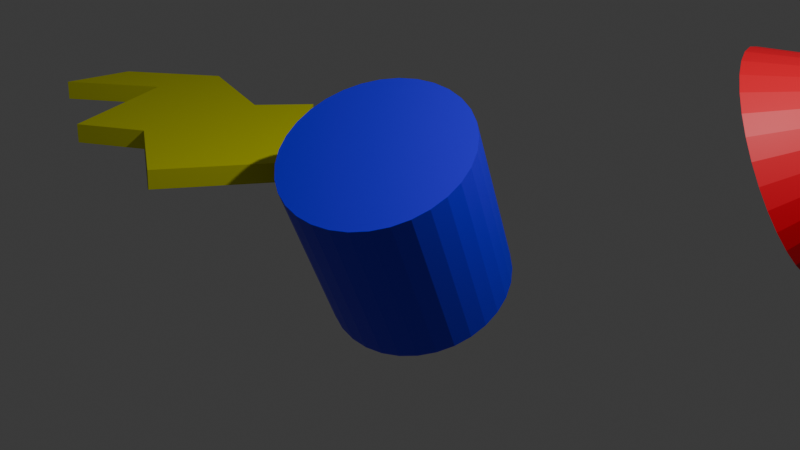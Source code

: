 # Source: Ngons.blend  (saved by Blender 4.3.34; exported with 4.5.12 LTS)
import bpy
from mathutils import Matrix  # noqa: F401  (used for matrix-valued properties, if any)

bpy.ops.wm.read_factory_settings(use_empty=True)
scene = bpy.context.scene
scene.name = 'Scene'

# ---- collections
col_collection = bpy.data.collections.new('Collection'); scene.collection.children.link(col_collection)

# ---- materials (node trees are filled in below, after node groups)
mat_material_002 = bpy.data.materials.new('Material.002')
mat_material_001 = bpy.data.materials.new('Material.001')
mat_material_003 = bpy.data.materials.new('Material.003')

# ---- material node trees
mat_material_002.use_nodes = True; mat_material_002.node_tree.nodes.clear()
_N = mat_material_002.node_tree.nodes; _L = mat_material_002.node_tree.links
n0 = _N.new('ShaderNodeBsdfPrincipled'); n0.name = 'Principled BSDF'; n0.location = (10, 300)
n0.inputs[0].default_value = (0.03213, 0.0, 1.0, 1.0)
n1 = _N.new('ShaderNodeOutputMaterial'); n1.name = 'Material Output'; n1.location = (300, 300)
_L.new(n0.outputs[0], n1.inputs[0])
n1.is_active_output = True
mat_material_001.use_nodes = True; mat_material_001.node_tree.nodes.clear()
_N = mat_material_001.node_tree.nodes; _L = mat_material_001.node_tree.links
n0 = _N.new('ShaderNodeBsdfPrincipled'); n0.name = 'Principled BSDF'; n0.location = (10, 300)
n0.inputs[0].default_value = (1.0, 0.0, 0.02189, 1.0)
n1 = _N.new('ShaderNodeOutputMaterial'); n1.name = 'Material Output'; n1.location = (300, 300)
_L.new(n0.outputs[0], n1.inputs[0])
n1.is_active_output = True
mat_material_003.use_nodes = True; mat_material_003.node_tree.nodes.clear()
_N = mat_material_003.node_tree.nodes; _L = mat_material_003.node_tree.links
n0 = _N.new('ShaderNodeBsdfPrincipled'); n0.name = 'Principled BSDF'; n0.location = (10, 300)
n0.inputs[0].default_value = (0.7732, 0.8, 0.003173, 1.0)
n1 = _N.new('ShaderNodeOutputMaterial'); n1.name = 'Material Output'; n1.location = (300, 300)
_L.new(n0.outputs[0], n1.inputs[0])
n1.is_active_output = True

# ---- world
world_world = bpy.data.worlds.new('World'); scene.world = world_world
world_world.use_nodes = True; world_world.node_tree.nodes.clear()
_N = world_world.node_tree.nodes; _L = world_world.node_tree.links
n0 = _N.new('ShaderNodeOutputWorld'); n0.name = 'World Output'; n0.location = (300, 300)
n1 = _N.new('ShaderNodeBackground'); n1.name = 'Background'; n1.location = (10, 300)
n1.inputs[0].default_value = (0.05088, 0.05088, 0.05088, 1.0)
_L.new(n1.outputs[0], n0.inputs[0])
n0.is_active_output = True
world_world.color = (0.05088, 0.05088, 0.05088)
world_world.sun_shadow_jitter_overblur = 0.0

# ---- cameras
cam_camera = bpy.data.cameras.new('Camera')
cam_camera.clip_end = 100.0
cam_camera.ortho_scale = 7.314

# ---- lights
light_light = bpy.data.lights.new('Light', 'POINT')
light_light.energy = 1000.0
light_light.shadow_soft_size = 0.1

# ---- meshes
me_cylinder = bpy.data.meshes.new('Cylinder')
me_cylinder.from_pydata([(0.0, 1.0, -1.0), (0.0, 1.0, 1.0), (0.1951, 0.9808, -1.0), (0.1951, 0.9808, 1.0), (0.3827, 0.9239, -1.0), (0.3827, 0.9239, 1.0), (0.5556, 0.8315, -1.0), (0.5556, 0.8315, 1.0), (0.7071, 0.7071, -1.0), (0.7071, 0.7071, 1.0), (0.8315, 0.5556, -1.0), (0.8315, 0.5556, 1.0), (0.9239, 0.3827, -1.0), (0.9239, 0.3827, 1.0), (0.9808, 0.1951, -1.0), (0.9808, 0.1951, 1.0), (1.0, 0.0, -1.0), (1.0, 0.0, 1.0), (0.9808, -0.1951, -1.0), (0.9808, -0.1951, 1.0), (0.9239, -0.3827, -1.0), (0.9239, -0.3827, 1.0), (0.8315, -0.5556, -1.0), (0.8315, -0.5556, 1.0), (0.7071, -0.7071, -1.0), (0.7071, -0.7071, 1.0), (0.5556, -0.8315, -1.0), (0.5556, -0.8315, 1.0), (0.3827, -0.9239, -1.0), (0.3827, -0.9239, 1.0), (0.1951, -0.9808, -1.0), (0.1951, -0.9808, 1.0), (0.0, -1.0, -1.0), (0.0, -1.0, 1.0), (-0.1951, -0.9808, -1.0), (-0.1951, -0.9808, 1.0), (-0.3827, -0.9239, -1.0), (-0.3827, -0.9239, 1.0), (-0.5556, -0.8315, -1.0), (-0.5556, -0.8315, 1.0), (-0.7071, -0.7071, -1.0), (-0.7071, -0.7071, 1.0), (-0.8315, -0.5556, -1.0), (-0.8315, -0.5556, 1.0), (-0.9239, -0.3827, -1.0), (-0.9239, -0.3827, 1.0), (-0.9808, -0.1951, -1.0), (-0.9808, -0.1951, 1.0), (-1.0, 0.0, -1.0), (-1.0, 0.0, 1.0), (-0.9808, 0.1951, -1.0), (-0.9808, 0.1951, 1.0), (-0.9239, 0.3827, -1.0), (-0.9239, 0.3827, 1.0), (-0.8315, 0.5556, -1.0), (-0.8315, 0.5556, 1.0), (-0.7071, 0.7071, -1.0), (-0.7071, 0.7071, 1.0), (-0.5556, 0.8315, -1.0), (-0.5556, 0.8315, 1.0), (-0.3827, 0.9239, -1.0), (-0.3827, 0.9239, 1.0), (-0.1951, 0.9808, -1.0), (-0.1951, 0.9808, 1.0)], [], [(0, 1, 3, 2), (2, 3, 5, 4), (4, 5, 7, 6), (6, 7, 9, 8), (8, 9, 11, 10), (10, 11, 13, 12), (12, 13, 15, 14), (14, 15, 17, 16), (16, 17, 19, 18), (18, 19, 21, 20), (20, 21, 23, 22), (22, 23, 25, 24), (24, 25, 27, 26), (26, 27, 29, 28), (28, 29, 31, 30), (30, 31, 33, 32), (32, 33, 35, 34), (34, 35, 37, 36), (36, 37, 39, 38), (38, 39, 41, 40), (40, 41, 43, 42), (42, 43, 45, 44), (44, 45, 47, 46), (46, 47, 49, 48), (48, 49, 51, 50), (50, 51, 53, 52), (52, 53, 55, 54), (54, 55, 57, 56), (56, 57, 59, 58), (58, 59, 61, 60), (3, 1, 63, 61, 59, 57, 55, 53, 51, 49, 47, 45, 43, 41, 39, 37, 35, 33, 31, 29, 27, 25, 23, 21, 19, 17, 15, 13, 11, 9, 7, 5), (60, 61, 63, 62), (62, 63, 1, 0), (0, 2, 4, 6, 8, 10, 12, 14, 16, 18, 20, 22, 24, 26, 28, 30, 32, 34, 36, 38, 40, 42, 44, 46, 48, 50, 52, 54, 56, 58, 60, 62)])
_uv = me_cylinder.uv_layers.new(name='UVMap')
_uv.uv.foreach_set('vector', [1.0, 0.5, 1.0, 1.0, 0.9688, 1.0, 0.9688, 0.5, 0.9688, 0.5, 0.9688, 1.0, 0.9375, 1.0, 0.9375, 0.5, 0.9375, 0.5, 0.9375, 1.0, 0.9062, 1.0, 0.9062, 0.5, 0.9062, 0.5, 0.9062, 1.0, 0.875, 1.0, 0.875, 0.5, 0.875, 0.5, 0.875, 1.0, 0.8438, 1.0, 0.8438, 0.5, 0.8438, 0.5, 0.8438, 1.0, 0.8125, 1.0, 0.8125, 0.5, 0.8125, 0.5, 0.8125, 1.0, 0.7812, 1.0, 0.7812, 0.5, 0.7812, 0.5, 0.7812, 1.0, 0.75, 1.0, 0.75, 0.5, 0.75, 0.5, 0.75, 1.0, 0.7188, 1.0, 0.7188, 0.5, 0.7188, 0.5, 0.7188, 1.0, 0.6875, 1.0, 0.6875, 0.5, 0.6875, 0.5, 0.6875, 1.0, 0.6562, 1.0, 0.6562, 0.5, 0.6562, 0.5, 0.6562, 1.0, 0.625, 1.0, 0.625, 0.5, 0.625, 0.5, 0.625, 1.0, 0.5938, 1.0, 0.5938, 0.5, 0.5938, 0.5, 0.5938, 1.0, 0.5625, 1.0, 0.5625, 0.5, 0.5625, 0.5, 0.5625, 1.0, 0.5312, 1.0, 0.5312, 0.5, 0.5312, 0.5, 0.5312, 1.0, 0.5, 1.0, 0.5, 0.5, 0.5, 0.5, 0.5, 1.0, 0.4688, 1.0, 0.4688, 0.5, 0.4688, 0.5, 0.4688, 1.0, 0.4375, 1.0, 0.4375, 0.5, 0.4375, 0.5, 0.4375, 1.0, 0.4062, 1.0, 0.4062, 0.5, 0.4062, 0.5, 0.4062, 1.0, 0.375, 1.0, 0.375, 0.5, 0.375, 0.5, 0.375, 1.0, 0.3438, 1.0, 0.3438, 0.5, 0.3438, 0.5, 0.3438, 1.0, 0.3125, 1.0, 0.3125, 0.5, 0.3125, 0.5, 0.3125, 1.0, 0.2812, 1.0, 0.2812, 0.5, 0.2812, 0.5, 0.2812, 1.0, 0.25, 1.0, 0.25, 0.5, 0.25, 0.5, 0.25, 1.0, 0.2188, 1.0, 0.2188, 0.5, 0.2188, 0.5, 0.2188, 1.0, 0.1875, 1.0, 0.1875, 0.5, 0.1875, 0.5, 0.1875, 1.0, 0.1562, 1.0, 0.1562, 0.5, 0.1562, 0.5, 0.1562, 1.0, 0.125, 1.0, 0.125, 0.5, 0.125, 0.5, 0.125, 1.0, 0.09375, 1.0, 0.09375, 0.5, 0.09375, 0.5, 0.09375, 1.0, 0.0625, 1.0, 0.0625, 0.5, 0.2968, 0.4854, 0.25, 0.49, 0.2032, 0.4854, 0.1582, 0.4717, 0.1167, 0.4496, 0.08029, 0.4197, 0.05045, 0.3833, 0.02827, 0.3418, 0.01461, 0.2968, 0.01, 0.25, 0.01461, 0.2032, 0.02827, 0.1582, 0.05045, 0.1167, 0.08029, 0.08029, 0.1167, 0.05045, 0.1582, 0.02827, 0.2032, 0.01461, 0.25, 0.01, 0.2968, 0.01461, 0.3418, 0.02827, 0.3833, 0.05045, 0.4197, 0.08029, 0.4496, 0.1167, 0.4717, 0.1582, 0.4854, 0.2032, 0.49, 0.25, 0.4854, 0.2968, 0.4717, 0.3418, 0.4496, 0.3833, 0.4197, 0.4197, 0.3833, 0.4496, 0.3418, 0.4717, 0.0625, 0.5, 0.0625, 1.0, 0.03125, 1.0, 0.03125, 0.5, 0.03125, 0.5, 0.03125, 1.0, 0.0, 1.0, 0.0, 0.5, 0.75, 0.49, 0.7968, 0.4854, 0.8418, 0.4717, 0.8833, 0.4496, 0.9197, 0.4197, 0.9496, 0.3833, 0.9717, 0.3418, 0.9854, 0.2968, 0.99, 0.25, 0.9854, 0.2032, 0.9717, 0.1582, 0.9496, 0.1167, 0.9197, 0.08029, 0.8833, 0.05045, 0.8418, 0.02827, 0.7968, 0.01461, 0.75, 0.01, 0.7032, 0.01461, 0.6582, 0.02827, 0.6167, 0.05045, 0.5803, 0.08029, 0.5504, 0.1167, 0.5283, 0.1582, 0.5146, 0.2032, 0.51, 0.25, 0.5146, 0.2968, 0.5283, 0.3418, 0.5504, 0.3833, 0.5803, 0.4197, 0.6167, 0.4496, 0.6582, 0.4717, 0.7032, 0.4854])
me_cylinder.materials.append(mat_material_002)
me_cylinder.update()
me_cone = bpy.data.meshes.new('Cone')
me_cone.from_pydata([(0.0, 1.0, -1.0), (0.1951, 0.9808, -1.0), (0.3827, 0.9239, -1.0), (0.5556, 0.8315, -1.0), (0.7071, 0.7071, -1.0), (0.8315, 0.5556, -1.0), (0.9239, 0.3827, -1.0), (0.9808, 0.1951, -1.0), (1.0, 0.0, -1.0), (0.9808, -0.1951, -1.0), (0.9239, -0.3827, -1.0), (0.8315, -0.5556, -1.0), (0.7071, -0.7071, -1.0), (0.5556, -0.8315, -1.0), (0.3827, -0.9239, -1.0), (0.1951, -0.9808, -1.0), (0.0, -1.0, -1.0), (-0.1951, -0.9808, -1.0), (-0.3827, -0.9239, -1.0), (-0.5556, -0.8315, -1.0), (-0.7071, -0.7071, -1.0), (-0.8315, -0.5556, -1.0), (-0.9239, -0.3827, -1.0), (-0.9808, -0.1951, -1.0), (-1.0, 0.0, -1.0), (-0.9808, 0.1951, -1.0), (-0.9239, 0.3827, -1.0), (-0.8315, 0.5556, -1.0), (-0.7071, 0.7071, -1.0), (-0.5556, 0.8315, -1.0), (-0.3827, 0.9239, -1.0), (-0.1951, 0.9808, -1.0), (0.0, 0.0, 1.0)], [], [(0, 32, 1), (1, 32, 2), (2, 32, 3), (3, 32, 4), (4, 32, 5), (5, 32, 6), (6, 32, 7), (7, 32, 8), (8, 32, 9), (9, 32, 10), (10, 32, 11), (11, 32, 12), (12, 32, 13), (13, 32, 14), (14, 32, 15), (15, 32, 16), (16, 32, 17), (17, 32, 18), (18, 32, 19), (19, 32, 20), (20, 32, 21), (21, 32, 22), (22, 32, 23), (23, 32, 24), (24, 32, 25), (25, 32, 26), (26, 32, 27), (27, 32, 28), (28, 32, 29), (29, 32, 30), (0, 1, 2, 3, 4, 5, 6, 7, 8, 9, 10, 11, 12, 13, 14, 15, 16, 17, 18, 19, 20, 21, 22, 23, 24, 25, 26, 27, 28, 29, 30, 31), (30, 32, 31), (31, 32, 0)])
_uv = me_cone.uv_layers.new(name='UVMap')
_uv.uv.foreach_set('vector', [0.25, 0.49, 0.25, 0.25, 0.2968, 0.4854, 0.2968, 0.4854, 0.25, 0.25, 0.3418, 0.4717, 0.3418, 0.4717, 0.25, 0.25, 0.3833, 0.4496, 0.3833, 0.4496, 0.25, 0.25, 0.4197, 0.4197, 0.4197, 0.4197, 0.25, 0.25, 0.4496, 0.3833, 0.4496, 0.3833, 0.25, 0.25, 0.4717, 0.3418, 0.4717, 0.3418, 0.25, 0.25, 0.4854, 0.2968, 0.4854, 0.2968, 0.25, 0.25, 0.49, 0.25, 0.49, 0.25, 0.25, 0.25, 0.4854, 0.2032, 0.4854, 0.2032, 0.25, 0.25, 0.4717, 0.1582, 0.4717, 0.1582, 0.25, 0.25, 0.4496, 0.1167, 0.4496, 0.1167, 0.25, 0.25, 0.4197, 0.08029, 0.4197, 0.08029, 0.25, 0.25, 0.3833, 0.05045, 0.3833, 0.05045, 0.25, 0.25, 0.3418, 0.02827, 0.3418, 0.02827, 0.25, 0.25, 0.2968, 0.01461, 0.2968, 0.01461, 0.25, 0.25, 0.25, 0.01, 0.25, 0.01, 0.25, 0.25, 0.2032, 0.01461, 0.2032, 0.01461, 0.25, 0.25, 0.1582, 0.02827, 0.1582, 0.02827, 0.25, 0.25, 0.1167, 0.05045, 0.1167, 0.05045, 0.25, 0.25, 0.08029, 0.08029, 0.08029, 0.08029, 0.25, 0.25, 0.05045, 0.1167, 0.05045, 0.1167, 0.25, 0.25, 0.02827, 0.1582, 0.02827, 0.1582, 0.25, 0.25, 0.01461, 0.2032, 0.01461, 0.2032, 0.25, 0.25, 0.01, 0.25, 0.01, 0.25, 0.25, 0.25, 0.01461, 0.2968, 0.01461, 0.2968, 0.25, 0.25, 0.02827, 0.3418, 0.02827, 0.3418, 0.25, 0.25, 0.05045, 0.3833, 0.05045, 0.3833, 0.25, 0.25, 0.08029, 0.4197, 0.08029, 0.4197, 0.25, 0.25, 0.1167, 0.4496, 0.1167, 0.4496, 0.25, 0.25, 0.1582, 0.4717, 0.75, 0.49, 0.7968, 0.4854, 0.8418, 0.4717, 0.8833, 0.4496, 0.9197, 0.4197, 0.9496, 0.3833, 0.9717, 0.3418, 0.9854, 0.2968, 0.99, 0.25, 0.9854, 0.2032, 0.9717, 0.1582, 0.9496, 0.1167, 0.9197, 0.08029, 0.8833, 0.05045, 0.8418, 0.02827, 0.7968, 0.01461, 0.75, 0.01, 0.7032, 0.01461, 0.6582, 0.02827, 0.6167, 0.05045, 0.5803, 0.08029, 0.5504, 0.1167, 0.5283, 0.1582, 0.5146, 0.2032, 0.51, 0.25, 0.5146, 0.2968, 0.5283, 0.3418, 0.5504, 0.3833, 0.5803, 0.4197, 0.6167, 0.4496, 0.6582, 0.4717, 0.7032, 0.4854, 0.1582, 0.4717, 0.25, 0.25, 0.2032, 0.4854, 0.2032, 0.4854, 0.25, 0.25, 0.25, 0.49])
me_cone.materials.append(mat_material_001)
me_cone.update()
me_cube_001 = bpy.data.meshes.new('Cube.001')
me_cube_001.from_pydata([(-0.4928, 0.09676, 0.0), (0.7776, -1.348, 0.0), (1.49, -0.8913, 0.0), (2.498, -1.469, 0.0), (3.278, -0.367, 0.0), (2.149, 1.085, 0.0), (1.678, 0.5471, 0.0), (0.4818, 0.8563, 0.0), (0.307, 0.04971, 0.0), (-0.6609, -0.6897, 0.0), (-0.485, 0.09676, 0.0), (0.7854, -1.348, 0.0), (1.498, -0.8913, 0.0), (2.506, -1.469, 0.0), (3.286, -0.367, 0.0), (2.157, 1.085, 0.0), (1.686, 0.5471, 0.0), (0.4897, 0.8563, 0.0), (0.3149, 0.04971, 0.0), (-0.653, -0.6897, 0.0), (-0.4613, 0.09676, 0.2363), (0.8091, -1.348, 0.2363), (1.522, -0.8913, 0.2363), (2.53, -1.469, 0.2363), (3.31, -0.367, 0.2363), (2.18, 1.085, 0.2363), (1.71, 0.5471, 0.2363), (0.5133, 0.8563, 0.2363), (0.3385, 0.04971, 0.2363), (-0.6294, -0.6897, 0.2363)], [], [(2, 3, 13, 12), (5, 6, 16, 15), (1, 2, 12, 11), (4, 5, 15, 14), (0, 9, 19, 10), (7, 0, 10, 17), (8, 1, 11, 18), (12, 13, 23, 22), (9, 0, 7, 6, 5, 4, 3, 2, 1, 8), (9, 8, 18, 19), (6, 7, 17, 16), (3, 4, 14, 13), (29, 28, 21, 22, 23, 24, 25, 26, 27, 20), (15, 16, 26, 25), (16, 17, 27, 26), (11, 12, 22, 21), (13, 14, 24, 23), (10, 19, 29, 20), (17, 10, 20, 27), (18, 11, 21, 28), (14, 15, 25, 24), (19, 18, 28, 29)])
_uv = me_cube_001.uv_layers.new(name='UVMap')
_uv.uv.foreach_set('vector', [0.0, 0.0, 0.0, 0.0, 0.0, 0.0, 0.0, 0.0, 0.0, 0.0, 0.0, 0.0, 0.0, 0.0, 0.0, 0.0, 0.0, 0.0, 0.0, 0.0, 0.0, 0.0, 0.0, 0.0, 0.0, 0.0, 0.0, 0.0, 0.0, 0.0, 0.0, 0.0, 0.0, 0.0, 0.0, 0.0, 0.0, 0.0, 0.0, 0.0, 0.0, 0.0, 0.0, 0.0, 0.0, 0.0, 0.0, 0.0, 0.0, 0.0, 0.0, 0.0, 0.0, 0.0, 0.0, 0.0, 0.0, 0.0, 0.0, 0.0, 0.0, 0.0, 0.0, 0.0, 0.0, 0.0, 0.0, 0.0, 0.0, 0.0, 0.0, 0.0, 0.0, 0.0, 0.0, 0.0, 0.0, 0.0, 0.0, 0.0, 0.0, 0.0, 0.0, 0.0, 0.0, 0.0, 0.0, 0.0, 0.0, 0.0, 0.0, 0.0, 0.0, 0.0, 0.0, 0.0, 0.0, 0.0, 0.0, 0.0, 0.0, 0.0, 0.0, 0.0, 0.0, 0.0, 0.0, 0.0, 0.0, 0.0, 0.0, 0.0, 0.0, 0.0, 0.0, 0.0, 0.0, 0.0, 0.0, 0.0, 0.0, 0.0, 0.0, 0.0, 0.0, 0.0, 0.0, 0.0, 0.0, 0.0, 0.0, 0.0, 0.0, 0.0, 0.0, 0.0, 0.0, 0.0, 0.0, 0.0, 0.0, 0.0, 0.0, 0.0, 0.0, 0.0, 0.0, 0.0, 0.0, 0.0, 0.0, 0.0, 0.0, 0.0, 0.0, 0.0, 0.0, 0.0, 0.0, 0.0, 0.0, 0.0, 0.0, 0.0, 0.0, 0.0, 0.0, 0.0, 0.0, 0.0, 0.0, 0.0, 0.0, 0.0, 0.0, 0.0, 0.0, 0.0, 0.0, 0.0, 0.0, 0.0, 0.0, 0.0, 0.0, 0.0, 0.0, 0.0, 0.0, 0.0, 0.0, 0.0, 0.0, 0.0, 0.0, 0.0, 0.0, 0.0, 0.0, 0.0])
me_cube_001.materials.append(mat_material_003)
me_cube_001.update()

# ---- objects
ob_light = bpy.data.objects.new('Light', light_light)
ob_camera = bpy.data.objects.new('Camera', cam_camera)
ob_cylinder = bpy.data.objects.new('Cylinder', me_cylinder)
ob_cone = bpy.data.objects.new('Cone', me_cone)
ob_cube = bpy.data.objects.new('Cube', me_cube_001)

# ---- transforms, parenting, visibility, modifiers, constraints
ob_light.location = (4.076, 1.005, 5.904)
ob_light.rotation_euler = (0.6503, 0.05522, 1.866)
ob_light.lock_rotations_4d = False
ob_light.empty_display_type = 'ARROWS'
ob_light.color = (0.0, 0.0, 0.0, 0.0)
ob_light.lineart.crease_threshold = 0.0
ob_camera.location = (7.359, -6.926, 4.958)
ob_camera.rotation_euler = (1.109, 0.0, 0.8149)
ob_camera.lock_rotations_4d = False
ob_camera.empty_display_type = 'ARROWS'
ob_camera.color = (0.0, 0.0, 0.0, 0.0)
ob_camera.display_type = 'WIRE'
ob_camera.lineart.crease_threshold = 0.0
ob_cylinder.location = (0.0, 0.0, 0.0)
ob_cylinder.rotation_euler = (0.4324, 0.1393, -0.02658)
ob_cone.location = (3.178, 4.372, 0.7237)
ob_cone.rotation_euler = (-0.9295, 0.6934, -0.7622)
ob_cone.scale = (1.339, 1.339, 1.339)
ob_cube.location = (-4.86, 0.0, 0.0)

# ---- collection membership
col_collection.objects.link(ob_light)
col_collection.objects.link(ob_camera)
col_collection.objects.link(ob_cylinder)
col_collection.objects.link(ob_cone)
col_collection.objects.link(ob_cube)

# ---- scene / render settings (as saved in the file)
scene.camera = ob_camera
scene.frame_start = 1; scene.frame_end = 250; scene.frame_set(1)
scene.render.engine = 'BLENDER_EEVEE_NEXT'
bpy.context.view_layer.update()
